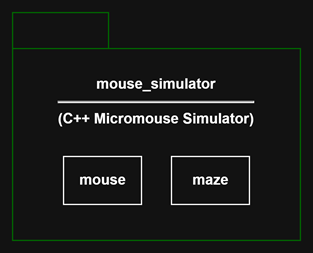

The diagram above was exported from draw.io. Its source (the exported page's mxGraphModel, read from the mxfile embedded in the PNG):
<mxGraphModel dx="1042" dy="626" grid="1" gridSize="10" guides="1" tooltips="1" connect="1" arrows="1" fold="1" page="1" pageScale="1" pageWidth="850" pageHeight="1100" math="0" shadow="0">
  <root>
    <mxCell id="0" />
    <mxCell id="1" parent="0" />
    <mxCell id="PM4G5hOw4cy-gQDc5K8O-1" parent="1" style="shape=folder;fontStyle=1;tabWidth=80;tabHeight=30;tabPosition=left;html=1;boundedLbl=1;whiteSpace=wrap;strokeColor=#006600;" value="&lt;div&gt;mouse_simulator&lt;/div&gt;&lt;div&gt;&lt;hr&gt;(C++ Micromouse Simulator)&lt;/div&gt;&lt;div&gt;&lt;br&gt;&lt;/div&gt;&lt;div&gt;&lt;br&gt;&lt;/div&gt;&lt;div&gt;&lt;br&gt;&lt;/div&gt;&lt;div&gt;&lt;br&gt;&lt;/div&gt;&lt;div&gt;&lt;br&gt;&lt;/div&gt;" vertex="1">
      <mxGeometry height="190" width="240" x="110" y="150" as="geometry" />
    </mxCell>
    <mxCell id="PM4G5hOw4cy-gQDc5K8O-2" parent="1" style="rounded=0;whiteSpace=wrap;html=1;" value="&lt;b&gt;mouse&lt;/b&gt;" vertex="1">
      <mxGeometry height="40" width="65" x="152.5" y="270" as="geometry" />
    </mxCell>
    <mxCell id="PM4G5hOw4cy-gQDc5K8O-3" parent="1" style="rounded=0;whiteSpace=wrap;html=1;" value="&lt;b&gt;maze&lt;/b&gt;" vertex="1">
      <mxGeometry height="40" width="65" x="242.5" y="270" as="geometry" />
    </mxCell>
  </root>
</mxGraphModel>